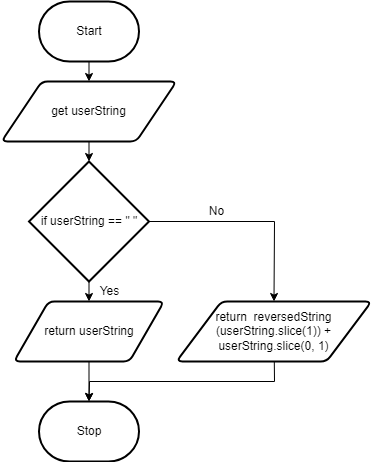

The diagram above was exported from draw.io. Its source (the exported page's mxGraphModel, read from the mxfile embedded in the PNG):
<mxGraphModel dx="1082" dy="749" grid="1" gridSize="10" guides="1" tooltips="1" connect="1" arrows="1" fold="1" page="1" pageScale="1" pageWidth="850" pageHeight="1100" math="0" shadow="0">
  <root>
    <mxCell id="0" />
    <mxCell id="1" parent="0" />
    <mxCell id="2" value="" style="edgeStyle=none;html=1;" parent="1" source="3" target="5" edge="1">
      <mxGeometry relative="1" as="geometry" />
    </mxCell>
    <mxCell id="3" value="Start" style="strokeWidth=2;html=1;shape=mxgraph.flowchart.terminator;whiteSpace=wrap;" parent="1" vertex="1">
      <mxGeometry x="347.5" y="90" width="100" height="60" as="geometry" />
    </mxCell>
    <mxCell id="4" value="" style="edgeStyle=none;html=1;" parent="1" source="5" edge="1">
      <mxGeometry relative="1" as="geometry">
        <mxPoint x="397.5" y="250" as="targetPoint" />
      </mxGeometry>
    </mxCell>
    <mxCell id="5" value="get userString" style="shape=parallelogram;html=1;strokeWidth=2;perimeter=parallelogramPerimeter;whiteSpace=wrap;rounded=1;arcSize=12;size=0.23;" parent="1" vertex="1">
      <mxGeometry x="310" y="170" width="175" height="60" as="geometry" />
    </mxCell>
    <mxCell id="10" value="" style="edgeStyle=none;html=1;" parent="1" source="12" target="14" edge="1">
      <mxGeometry relative="1" as="geometry" />
    </mxCell>
    <mxCell id="21" style="edgeStyle=none;html=1;entryX=0.5;entryY=0;entryDx=0;entryDy=0;fontFamily=Helvetica;fontColor=#000000;exitX=1;exitY=0.5;exitDx=0;exitDy=0;exitPerimeter=0;rounded=0;" parent="1" source="12" target="18" edge="1">
      <mxGeometry relative="1" as="geometry">
        <Array as="points">
          <mxPoint x="583" y="310" />
        </Array>
      </mxGeometry>
    </mxCell>
    <mxCell id="12" value="if userString == &quot; &quot;" style="strokeWidth=2;html=1;shape=mxgraph.flowchart.decision;whiteSpace=wrap;" parent="1" vertex="1">
      <mxGeometry x="337.5" y="250" width="120" height="120" as="geometry" />
    </mxCell>
    <mxCell id="13" value="" style="edgeStyle=none;html=1;" parent="1" source="14" target="15" edge="1">
      <mxGeometry relative="1" as="geometry" />
    </mxCell>
    <mxCell id="14" value="return userString" style="shape=parallelogram;html=1;strokeWidth=2;perimeter=parallelogramPerimeter;whiteSpace=wrap;rounded=1;arcSize=12;size=0.23;" parent="1" vertex="1">
      <mxGeometry x="322.5" y="390" width="150" height="60" as="geometry" />
    </mxCell>
    <mxCell id="15" value="Stop" style="strokeWidth=2;html=1;shape=mxgraph.flowchart.terminator;whiteSpace=wrap;" parent="1" vertex="1">
      <mxGeometry x="347.5" y="490" width="100" height="60" as="geometry" />
    </mxCell>
    <mxCell id="16" value="Yes" style="text;html=1;resizable=0;autosize=1;align=center;verticalAlign=middle;points=[];fillColor=none;strokeColor=none;rounded=0;" parent="1" vertex="1">
      <mxGeometry x="397.5" y="370" width="40" height="20" as="geometry" />
    </mxCell>
    <mxCell id="17" value="No" style="text;html=1;resizable=0;autosize=1;align=center;verticalAlign=middle;points=[];fillColor=none;strokeColor=none;rounded=0;" parent="1" vertex="1">
      <mxGeometry x="510" y="290" width="30" height="20" as="geometry" />
    </mxCell>
    <mxCell id="22" style="edgeStyle=none;html=1;entryX=0.5;entryY=0;entryDx=0;entryDy=0;entryPerimeter=0;rounded=0;" edge="1" parent="1" source="18" target="15">
      <mxGeometry relative="1" as="geometry">
        <Array as="points">
          <mxPoint x="583" y="470" />
          <mxPoint x="398" y="470" />
        </Array>
      </mxGeometry>
    </mxCell>
    <mxCell id="18" value="&lt;font color=&quot;#000000&quot;&gt;return&amp;nbsp;&lt;span&gt; &lt;/span&gt;&lt;span class=&quot;pl-en&quot; style=&quot;box-sizing: border-box&quot;&gt;&lt;span class=&quot;pl-token&quot; style=&quot;box-sizing: border-box&quot;&gt;reversedString&lt;br&gt;&lt;/span&gt;&lt;/span&gt;&lt;span class=&quot;pl-kos&quot; style=&quot;box-sizing: border-box&quot;&gt;(&lt;/span&gt;&lt;span class=&quot;pl-s1&quot; style=&quot;box-sizing: border-box&quot;&gt;userString&lt;/span&gt;&lt;span class=&quot;pl-kos&quot; style=&quot;box-sizing: border-box&quot;&gt;.&lt;/span&gt;&lt;span class=&quot;pl-en&quot; style=&quot;box-sizing: border-box&quot;&gt;slice&lt;/span&gt;&lt;span class=&quot;pl-kos&quot; style=&quot;box-sizing: border-box&quot;&gt;(&lt;/span&gt;&lt;span class=&quot;pl-c1&quot; style=&quot;box-sizing: border-box&quot;&gt;1&lt;/span&gt;&lt;span class=&quot;pl-kos&quot; style=&quot;box-sizing: border-box&quot;&gt;)&lt;/span&gt;&lt;span class=&quot;pl-kos&quot; style=&quot;box-sizing: border-box&quot;&gt;)&lt;/span&gt;&lt;span&gt; &lt;/span&gt;&lt;span class=&quot;pl-c1&quot; style=&quot;box-sizing: border-box&quot;&gt;+&lt;/span&gt;&lt;span&gt; &lt;/span&gt;&lt;span class=&quot;pl-s1&quot; style=&quot;box-sizing: border-box&quot;&gt;userString&lt;/span&gt;&lt;span class=&quot;pl-kos&quot; style=&quot;box-sizing: border-box&quot;&gt;.&lt;/span&gt;&lt;span class=&quot;pl-en&quot; style=&quot;box-sizing: border-box&quot;&gt;slice&lt;/span&gt;&lt;span class=&quot;pl-kos&quot; style=&quot;box-sizing: border-box&quot;&gt;(&lt;/span&gt;&lt;span class=&quot;pl-c1&quot; style=&quot;box-sizing: border-box&quot;&gt;0&lt;/span&gt;&lt;span class=&quot;pl-kos&quot; style=&quot;box-sizing: border-box&quot;&gt;,&lt;/span&gt;&lt;span&gt; &lt;/span&gt;&lt;span class=&quot;pl-c1&quot; style=&quot;box-sizing: border-box&quot;&gt;1&lt;/span&gt;&lt;span class=&quot;pl-kos&quot; style=&quot;box-sizing: border-box&quot;&gt;)&lt;/span&gt;&lt;/font&gt;" style="shape=parallelogram;html=1;strokeWidth=2;perimeter=parallelogramPerimeter;whiteSpace=wrap;rounded=1;arcSize=12;size=0.23;" parent="1" vertex="1">
      <mxGeometry x="485" y="390" width="195" height="60" as="geometry" />
    </mxCell>
  </root>
</mxGraphModel>